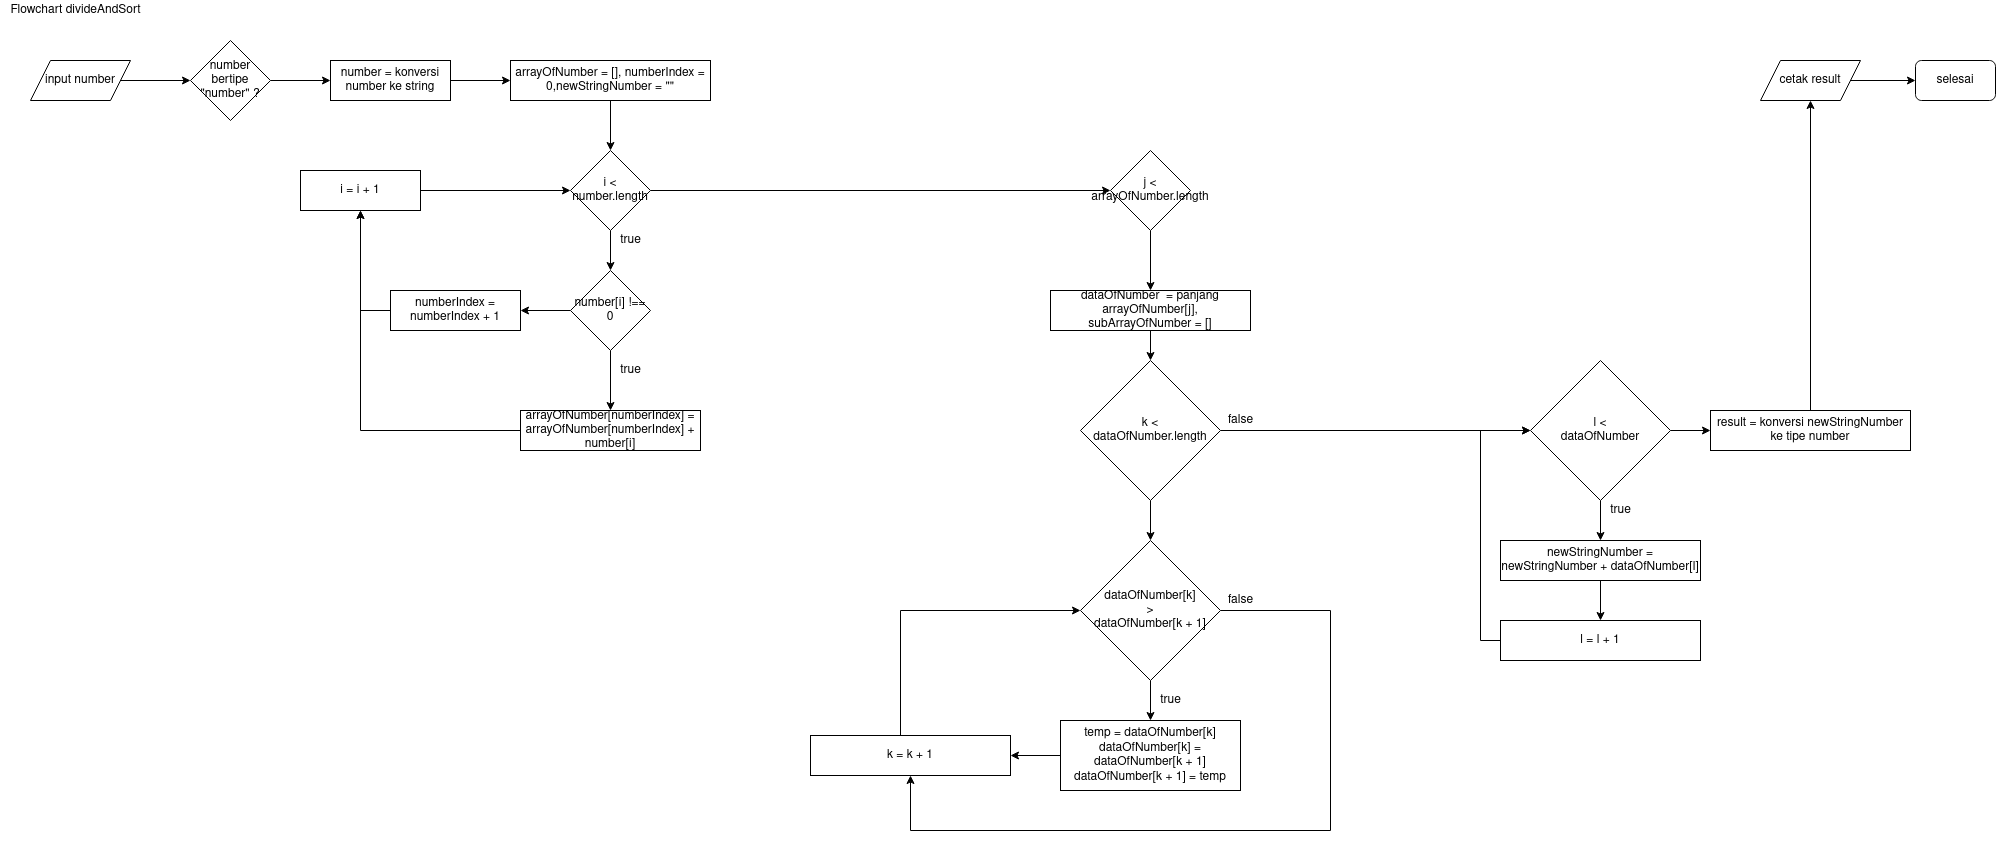

The diagram above was exported from draw.io. Its source (the exported page's mxGraphModel, read from the mxfile embedded in the PNG):
<mxGraphModel dx="4204" dy="1852" grid="1" gridSize="10" guides="1" tooltips="1" connect="1" arrows="1" fold="1" page="1" pageScale="1" pageWidth="850" pageHeight="1100" math="0" shadow="0">
  <root>
    <mxCell id="0" />
    <mxCell id="1" parent="0" />
    <mxCell id="oq9qCuYyl8r47ChDw13d-5" value="Flowchart divideAndSort" style="text;html=1;align=center;verticalAlign=middle;resizable=0;points=[];autosize=1;" vertex="1" parent="1">
      <mxGeometry x="100" y="530" width="150" height="20" as="geometry" />
    </mxCell>
    <mxCell id="oq9qCuYyl8r47ChDw13d-7" value="selesai" style="rounded=1;whiteSpace=wrap;html=1;" vertex="1" parent="1">
      <mxGeometry x="2015" y="590" width="80" height="40" as="geometry" />
    </mxCell>
    <mxCell id="oq9qCuYyl8r47ChDw13d-11" value="" style="edgeStyle=orthogonalEdgeStyle;rounded=0;orthogonalLoop=1;jettySize=auto;html=1;" edge="1" parent="1" source="oq9qCuYyl8r47ChDw13d-8">
      <mxGeometry relative="1" as="geometry">
        <mxPoint x="290" y="610" as="targetPoint" />
      </mxGeometry>
    </mxCell>
    <mxCell id="oq9qCuYyl8r47ChDw13d-8" value="input number" style="shape=parallelogram;perimeter=parallelogramPerimeter;whiteSpace=wrap;html=1;fixedSize=1;" vertex="1" parent="1">
      <mxGeometry x="130" y="590" width="100" height="40" as="geometry" />
    </mxCell>
    <mxCell id="oq9qCuYyl8r47ChDw13d-14" value="" style="edgeStyle=orthogonalEdgeStyle;rounded=0;orthogonalLoop=1;jettySize=auto;html=1;" edge="1" parent="1" source="oq9qCuYyl8r47ChDw13d-12" target="oq9qCuYyl8r47ChDw13d-13">
      <mxGeometry relative="1" as="geometry" />
    </mxCell>
    <mxCell id="oq9qCuYyl8r47ChDw13d-12" value="number bertipe &quot;number&quot; ?" style="rhombus;whiteSpace=wrap;html=1;" vertex="1" parent="1">
      <mxGeometry x="290" y="570" width="80" height="80" as="geometry" />
    </mxCell>
    <mxCell id="oq9qCuYyl8r47ChDw13d-16" value="" style="edgeStyle=orthogonalEdgeStyle;rounded=0;orthogonalLoop=1;jettySize=auto;html=1;" edge="1" parent="1" source="oq9qCuYyl8r47ChDw13d-13" target="oq9qCuYyl8r47ChDw13d-15">
      <mxGeometry relative="1" as="geometry" />
    </mxCell>
    <mxCell id="oq9qCuYyl8r47ChDw13d-13" value="number = konversi number ke string" style="rounded=0;whiteSpace=wrap;html=1;" vertex="1" parent="1">
      <mxGeometry x="430" y="590" width="120" height="40" as="geometry" />
    </mxCell>
    <mxCell id="oq9qCuYyl8r47ChDw13d-20" value="" style="edgeStyle=orthogonalEdgeStyle;rounded=0;orthogonalLoop=1;jettySize=auto;html=1;" edge="1" parent="1" source="oq9qCuYyl8r47ChDw13d-15" target="oq9qCuYyl8r47ChDw13d-17">
      <mxGeometry relative="1" as="geometry" />
    </mxCell>
    <mxCell id="oq9qCuYyl8r47ChDw13d-15" value="arrayOfNumber = [], numberIndex = 0,newStringNumber = &quot;&quot;" style="rounded=0;whiteSpace=wrap;html=1;" vertex="1" parent="1">
      <mxGeometry x="610" y="590" width="200" height="40" as="geometry" />
    </mxCell>
    <mxCell id="oq9qCuYyl8r47ChDw13d-21" value="" style="edgeStyle=orthogonalEdgeStyle;rounded=0;orthogonalLoop=1;jettySize=auto;html=1;" edge="1" parent="1" source="oq9qCuYyl8r47ChDw13d-17" target="oq9qCuYyl8r47ChDw13d-19">
      <mxGeometry relative="1" as="geometry" />
    </mxCell>
    <mxCell id="oq9qCuYyl8r47ChDw13d-33" style="edgeStyle=orthogonalEdgeStyle;rounded=0;orthogonalLoop=1;jettySize=auto;html=1;" edge="1" parent="1" source="oq9qCuYyl8r47ChDw13d-17" target="oq9qCuYyl8r47ChDw13d-32">
      <mxGeometry relative="1" as="geometry" />
    </mxCell>
    <mxCell id="oq9qCuYyl8r47ChDw13d-17" value="i &amp;lt; number.length" style="rhombus;whiteSpace=wrap;html=1;" vertex="1" parent="1">
      <mxGeometry x="670" y="680" width="80" height="80" as="geometry" />
    </mxCell>
    <mxCell id="oq9qCuYyl8r47ChDw13d-26" style="edgeStyle=orthogonalEdgeStyle;rounded=0;orthogonalLoop=1;jettySize=auto;html=1;entryX=0;entryY=0.5;entryDx=0;entryDy=0;" edge="1" parent="1" source="oq9qCuYyl8r47ChDw13d-18" target="oq9qCuYyl8r47ChDw13d-17">
      <mxGeometry relative="1" as="geometry" />
    </mxCell>
    <mxCell id="oq9qCuYyl8r47ChDw13d-18" value="i = i + 1" style="rounded=0;whiteSpace=wrap;html=1;" vertex="1" parent="1">
      <mxGeometry x="400" y="700" width="120" height="40" as="geometry" />
    </mxCell>
    <mxCell id="oq9qCuYyl8r47ChDw13d-24" style="edgeStyle=orthogonalEdgeStyle;rounded=0;orthogonalLoop=1;jettySize=auto;html=1;" edge="1" parent="1" source="oq9qCuYyl8r47ChDw13d-19" target="oq9qCuYyl8r47ChDw13d-22">
      <mxGeometry relative="1" as="geometry" />
    </mxCell>
    <mxCell id="oq9qCuYyl8r47ChDw13d-28" value="" style="edgeStyle=orthogonalEdgeStyle;rounded=0;orthogonalLoop=1;jettySize=auto;html=1;" edge="1" parent="1" source="oq9qCuYyl8r47ChDw13d-19" target="oq9qCuYyl8r47ChDw13d-27">
      <mxGeometry relative="1" as="geometry" />
    </mxCell>
    <mxCell id="oq9qCuYyl8r47ChDw13d-19" value="number[i] !== 0" style="rhombus;whiteSpace=wrap;html=1;" vertex="1" parent="1">
      <mxGeometry x="670" y="800" width="80" height="80" as="geometry" />
    </mxCell>
    <mxCell id="oq9qCuYyl8r47ChDw13d-25" style="edgeStyle=orthogonalEdgeStyle;rounded=0;orthogonalLoop=1;jettySize=auto;html=1;entryX=0.5;entryY=1;entryDx=0;entryDy=0;" edge="1" parent="1" source="oq9qCuYyl8r47ChDw13d-22" target="oq9qCuYyl8r47ChDw13d-18">
      <mxGeometry relative="1" as="geometry" />
    </mxCell>
    <mxCell id="oq9qCuYyl8r47ChDw13d-22" value="arrayOfNumber[numberIndex] = arrayOfNumber[numberIndex] + number[i]" style="rounded=0;whiteSpace=wrap;html=1;" vertex="1" parent="1">
      <mxGeometry x="620" y="940" width="180" height="40" as="geometry" />
    </mxCell>
    <mxCell id="oq9qCuYyl8r47ChDw13d-29" style="edgeStyle=orthogonalEdgeStyle;rounded=0;orthogonalLoop=1;jettySize=auto;html=1;" edge="1" parent="1" source="oq9qCuYyl8r47ChDw13d-27">
      <mxGeometry relative="1" as="geometry">
        <mxPoint x="460" y="740" as="targetPoint" />
      </mxGeometry>
    </mxCell>
    <mxCell id="oq9qCuYyl8r47ChDw13d-27" value="numberIndex = numberIndex + 1" style="rounded=0;whiteSpace=wrap;html=1;" vertex="1" parent="1">
      <mxGeometry x="490" y="820" width="130" height="40" as="geometry" />
    </mxCell>
    <mxCell id="oq9qCuYyl8r47ChDw13d-30" value="true" style="text;html=1;align=center;verticalAlign=middle;resizable=0;points=[];autosize=1;" vertex="1" parent="1">
      <mxGeometry x="710" y="760" width="40" height="20" as="geometry" />
    </mxCell>
    <mxCell id="oq9qCuYyl8r47ChDw13d-31" value="true" style="text;html=1;align=center;verticalAlign=middle;resizable=0;points=[];autosize=1;" vertex="1" parent="1">
      <mxGeometry x="710" y="890" width="40" height="20" as="geometry" />
    </mxCell>
    <mxCell id="oq9qCuYyl8r47ChDw13d-35" value="" style="edgeStyle=orthogonalEdgeStyle;rounded=0;orthogonalLoop=1;jettySize=auto;html=1;" edge="1" parent="1" source="oq9qCuYyl8r47ChDw13d-32" target="oq9qCuYyl8r47ChDw13d-34">
      <mxGeometry relative="1" as="geometry" />
    </mxCell>
    <mxCell id="oq9qCuYyl8r47ChDw13d-32" value="j &amp;lt; arrayOfNumber.length" style="rhombus;whiteSpace=wrap;html=1;" vertex="1" parent="1">
      <mxGeometry x="1210" y="680" width="80" height="80" as="geometry" />
    </mxCell>
    <mxCell id="oq9qCuYyl8r47ChDw13d-37" value="" style="edgeStyle=orthogonalEdgeStyle;rounded=0;orthogonalLoop=1;jettySize=auto;html=1;" edge="1" parent="1" source="oq9qCuYyl8r47ChDw13d-34" target="oq9qCuYyl8r47ChDw13d-36">
      <mxGeometry relative="1" as="geometry" />
    </mxCell>
    <mxCell id="oq9qCuYyl8r47ChDw13d-34" value="dataOfNumber&amp;nbsp; = panjang arrayOfNumber[j],&lt;div&gt;subArrayOfNumber = []&lt;/div&gt;" style="rounded=0;whiteSpace=wrap;html=1;" vertex="1" parent="1">
      <mxGeometry x="1150" y="820" width="200" height="40" as="geometry" />
    </mxCell>
    <mxCell id="oq9qCuYyl8r47ChDw13d-39" value="" style="edgeStyle=orthogonalEdgeStyle;rounded=0;orthogonalLoop=1;jettySize=auto;html=1;" edge="1" parent="1" source="oq9qCuYyl8r47ChDw13d-36" target="oq9qCuYyl8r47ChDw13d-38">
      <mxGeometry relative="1" as="geometry" />
    </mxCell>
    <mxCell id="oq9qCuYyl8r47ChDw13d-52" value="" style="edgeStyle=orthogonalEdgeStyle;rounded=0;orthogonalLoop=1;jettySize=auto;html=1;" edge="1" parent="1" source="oq9qCuYyl8r47ChDw13d-36" target="oq9qCuYyl8r47ChDw13d-51">
      <mxGeometry relative="1" as="geometry" />
    </mxCell>
    <mxCell id="oq9qCuYyl8r47ChDw13d-36" value="&lt;div&gt;k &amp;lt; &lt;br&gt;&lt;/div&gt;&lt;div&gt;dataOfNumber.length&lt;/div&gt;" style="rhombus;whiteSpace=wrap;html=1;" vertex="1" parent="1">
      <mxGeometry x="1180" y="890" width="140" height="140" as="geometry" />
    </mxCell>
    <mxCell id="oq9qCuYyl8r47ChDw13d-41" value="" style="edgeStyle=orthogonalEdgeStyle;rounded=0;orthogonalLoop=1;jettySize=auto;html=1;" edge="1" parent="1" source="oq9qCuYyl8r47ChDw13d-38" target="oq9qCuYyl8r47ChDw13d-40">
      <mxGeometry relative="1" as="geometry" />
    </mxCell>
    <mxCell id="oq9qCuYyl8r47ChDw13d-48" style="edgeStyle=orthogonalEdgeStyle;rounded=0;orthogonalLoop=1;jettySize=auto;html=1;entryX=0.5;entryY=1;entryDx=0;entryDy=0;" edge="1" parent="1" source="oq9qCuYyl8r47ChDw13d-38" target="oq9qCuYyl8r47ChDw13d-43">
      <mxGeometry relative="1" as="geometry">
        <Array as="points">
          <mxPoint x="1430" y="1140" />
          <mxPoint x="1430" y="1360" />
          <mxPoint x="1010" y="1360" />
        </Array>
      </mxGeometry>
    </mxCell>
    <mxCell id="oq9qCuYyl8r47ChDw13d-38" value="&lt;div&gt;dataOfNumber[k]&lt;/div&gt;&lt;div&gt;&amp;gt;&lt;/div&gt;&lt;div&gt;dataOfNumber[k + 1]&lt;br&gt;&lt;/div&gt;" style="rhombus;whiteSpace=wrap;html=1;" vertex="1" parent="1">
      <mxGeometry x="1180" y="1070" width="140" height="140" as="geometry" />
    </mxCell>
    <mxCell id="oq9qCuYyl8r47ChDw13d-45" style="edgeStyle=orthogonalEdgeStyle;rounded=0;orthogonalLoop=1;jettySize=auto;html=1;entryX=1;entryY=0.5;entryDx=0;entryDy=0;" edge="1" parent="1" source="oq9qCuYyl8r47ChDw13d-40" target="oq9qCuYyl8r47ChDw13d-43">
      <mxGeometry relative="1" as="geometry" />
    </mxCell>
    <mxCell id="oq9qCuYyl8r47ChDw13d-40" value="&lt;div&gt;temp = dataOfNumber[k]&lt;/div&gt;&lt;div&gt;dataOfNumber[k] = dataOfNumber[k + 1]&lt;/div&gt;&lt;div&gt;dataOfNumber[k + 1] = temp&lt;br&gt;&lt;/div&gt;" style="rounded=0;whiteSpace=wrap;html=1;" vertex="1" parent="1">
      <mxGeometry x="1160" y="1250" width="180" height="70" as="geometry" />
    </mxCell>
    <mxCell id="oq9qCuYyl8r47ChDw13d-46" style="edgeStyle=orthogonalEdgeStyle;rounded=0;orthogonalLoop=1;jettySize=auto;html=1;entryX=0;entryY=0.5;entryDx=0;entryDy=0;" edge="1" parent="1" source="oq9qCuYyl8r47ChDw13d-43" target="oq9qCuYyl8r47ChDw13d-38">
      <mxGeometry relative="1" as="geometry">
        <Array as="points">
          <mxPoint x="1000" y="1140" />
        </Array>
      </mxGeometry>
    </mxCell>
    <mxCell id="oq9qCuYyl8r47ChDw13d-43" value="k = k + 1" style="rounded=0;whiteSpace=wrap;html=1;" vertex="1" parent="1">
      <mxGeometry x="910" y="1265" width="200" height="40" as="geometry" />
    </mxCell>
    <mxCell id="oq9qCuYyl8r47ChDw13d-49" value="false" style="text;html=1;align=center;verticalAlign=middle;resizable=0;points=[];autosize=1;" vertex="1" parent="1">
      <mxGeometry x="1320" y="1120" width="40" height="20" as="geometry" />
    </mxCell>
    <mxCell id="oq9qCuYyl8r47ChDw13d-50" value="true" style="text;html=1;align=center;verticalAlign=middle;resizable=0;points=[];autosize=1;" vertex="1" parent="1">
      <mxGeometry x="1250" y="1220" width="40" height="20" as="geometry" />
    </mxCell>
    <mxCell id="oq9qCuYyl8r47ChDw13d-55" value="" style="edgeStyle=orthogonalEdgeStyle;rounded=0;orthogonalLoop=1;jettySize=auto;html=1;" edge="1" parent="1" source="oq9qCuYyl8r47ChDw13d-51" target="oq9qCuYyl8r47ChDw13d-54">
      <mxGeometry relative="1" as="geometry" />
    </mxCell>
    <mxCell id="oq9qCuYyl8r47ChDw13d-61" value="" style="edgeStyle=orthogonalEdgeStyle;rounded=0;orthogonalLoop=1;jettySize=auto;html=1;" edge="1" parent="1" source="oq9qCuYyl8r47ChDw13d-51" target="oq9qCuYyl8r47ChDw13d-60">
      <mxGeometry relative="1" as="geometry" />
    </mxCell>
    <mxCell id="oq9qCuYyl8r47ChDw13d-51" value="&lt;div&gt;l &amp;lt; &lt;br&gt;&lt;/div&gt;&lt;div&gt;dataOfNumber&lt;br&gt;&lt;/div&gt;" style="rhombus;whiteSpace=wrap;html=1;" vertex="1" parent="1">
      <mxGeometry x="1630" y="890" width="140" height="140" as="geometry" />
    </mxCell>
    <mxCell id="oq9qCuYyl8r47ChDw13d-53" value="false" style="text;html=1;align=center;verticalAlign=middle;resizable=0;points=[];autosize=1;" vertex="1" parent="1">
      <mxGeometry x="1320" y="940" width="40" height="20" as="geometry" />
    </mxCell>
    <mxCell id="oq9qCuYyl8r47ChDw13d-57" value="" style="edgeStyle=orthogonalEdgeStyle;rounded=0;orthogonalLoop=1;jettySize=auto;html=1;" edge="1" parent="1" source="oq9qCuYyl8r47ChDw13d-54" target="oq9qCuYyl8r47ChDw13d-56">
      <mxGeometry relative="1" as="geometry" />
    </mxCell>
    <mxCell id="oq9qCuYyl8r47ChDw13d-54" value="newStringNumber = newStringNumber + dataOfNumber[l]" style="rounded=0;whiteSpace=wrap;html=1;" vertex="1" parent="1">
      <mxGeometry x="1600" y="1070" width="200" height="40" as="geometry" />
    </mxCell>
    <mxCell id="oq9qCuYyl8r47ChDw13d-58" style="edgeStyle=orthogonalEdgeStyle;rounded=0;orthogonalLoop=1;jettySize=auto;html=1;entryX=0;entryY=0.5;entryDx=0;entryDy=0;" edge="1" parent="1" source="oq9qCuYyl8r47ChDw13d-56" target="oq9qCuYyl8r47ChDw13d-51">
      <mxGeometry relative="1" as="geometry">
        <Array as="points">
          <mxPoint x="1580" y="1170" />
          <mxPoint x="1580" y="960" />
        </Array>
      </mxGeometry>
    </mxCell>
    <mxCell id="oq9qCuYyl8r47ChDw13d-56" value="l = l + 1" style="rounded=0;whiteSpace=wrap;html=1;" vertex="1" parent="1">
      <mxGeometry x="1600" y="1150" width="200" height="40" as="geometry" />
    </mxCell>
    <mxCell id="oq9qCuYyl8r47ChDw13d-59" value="true" style="text;html=1;align=center;verticalAlign=middle;resizable=0;points=[];autosize=1;" vertex="1" parent="1">
      <mxGeometry x="1700" y="1030" width="40" height="20" as="geometry" />
    </mxCell>
    <mxCell id="oq9qCuYyl8r47ChDw13d-63" style="edgeStyle=orthogonalEdgeStyle;rounded=0;orthogonalLoop=1;jettySize=auto;html=1;entryX=0.5;entryY=1;entryDx=0;entryDy=0;" edge="1" parent="1" source="oq9qCuYyl8r47ChDw13d-60" target="oq9qCuYyl8r47ChDw13d-62">
      <mxGeometry relative="1" as="geometry" />
    </mxCell>
    <mxCell id="oq9qCuYyl8r47ChDw13d-60" value="result = konversi newStringNumber ke tipe number" style="rounded=0;whiteSpace=wrap;html=1;" vertex="1" parent="1">
      <mxGeometry x="1810" y="940" width="200" height="40" as="geometry" />
    </mxCell>
    <mxCell id="oq9qCuYyl8r47ChDw13d-65" value="" style="edgeStyle=orthogonalEdgeStyle;rounded=0;orthogonalLoop=1;jettySize=auto;html=1;" edge="1" parent="1" source="oq9qCuYyl8r47ChDw13d-62" target="oq9qCuYyl8r47ChDw13d-7">
      <mxGeometry relative="1" as="geometry">
        <mxPoint x="2050" y="610" as="targetPoint" />
      </mxGeometry>
    </mxCell>
    <mxCell id="oq9qCuYyl8r47ChDw13d-62" value="cetak result" style="shape=parallelogram;perimeter=parallelogramPerimeter;whiteSpace=wrap;html=1;fixedSize=1;" vertex="1" parent="1">
      <mxGeometry x="1860" y="590" width="100" height="40" as="geometry" />
    </mxCell>
  </root>
</mxGraphModel>